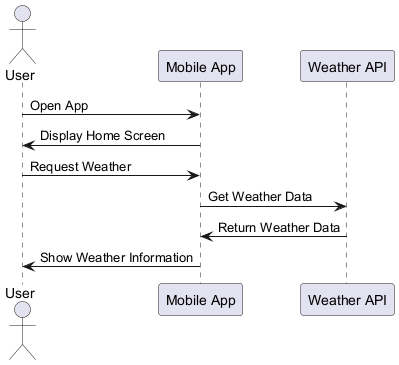

The diagram above was rendered by PlantUML. Its source (embedded in the PNG):
@startuml
actor User
participant "Mobile App" as App
participant "Weather API" as API

User -> App: Open App
App -> User: Display Home Screen
User -> App: Request Weather
App -> API: Get Weather Data
API -> App: Return Weather Data
App -> User: Show Weather Information
@enduml